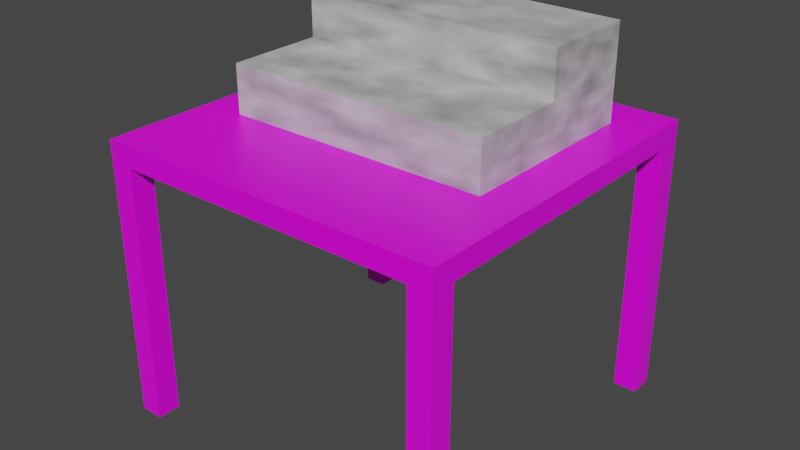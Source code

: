 # Source: Shrine.blend  (saved by Blender 2.92.15; exported with 4.5.12 LTS)
import bpy
from mathutils import Matrix  # noqa: F401  (used for matrix-valued properties, if any)

bpy.ops.wm.read_factory_settings(use_empty=True)
scene = bpy.context.scene
scene.name = 'Scene'

# ---- collections
col_collection = bpy.data.collections.new('Collection'); scene.collection.children.link(col_collection)

# ---- images (referenced by path relative to the original .blend; pixels are not part of the script)
import os
ASSET_DIR = os.environ.get("B2B_ASSET_DIR", "")  # directory of the original .blend (textures are referenced by path, not embedded)
HERE = os.path.dirname(os.path.abspath(__file__))  # packed textures are extracted next to this script under _unpacked/

def load_image(name, relpath, width, height, colorspace="sRGB"):
    """Load a texture the original file referenced (path relative to the .blend, or extracted next to this script)."""
    p = next((c for c in (os.path.join(HERE, relpath), os.path.join(ASSET_DIR, relpath)) if relpath and os.path.exists(c)), "")
    if p:
        img = bpy.data.images.load(p, check_existing=True)
        img.name = name
    else:  # same state as the original file: an image datablock whose file is absent (Cycles renders it pink)
        img = bpy.data.images.new(name, width, height)
        img.source = "FILE"
        img.filepath = "//" + (relpath or name)
    img.colorspace_settings.name = colorspace
    return img
img_white_wood_texture_png = load_image('White Wood Texture.png', 'White Wood Texture.png', 1024, 1024, 'sRGB')

# ---- materials (node trees are filled in below, after node groups)
mat_material = bpy.data.materials.new('Material')
mat_material.alpha_threshold = 0.0
mat_material.use_transparent_shadow = False
mat_material.line_color = (0.0, 0.0, 0.0, 1.0)
mat_material_001 = bpy.data.materials.new('Material.001')
mat_material_001.use_transparent_shadow = False

# ---- material node trees
mat_material.use_nodes = True; mat_material.node_tree.nodes.clear()
_N = mat_material.node_tree.nodes; _L = mat_material.node_tree.links
n0 = _N.new('ShaderNodeBsdfPrincipled'); n0.name = 'Principled BSDF'; n0.location = (10, 300)
n0.distribution = 'GGX'
n0.subsurface_method = 'BURLEY'
n0.inputs[2].default_value = 0.4
n0.inputs[3].default_value = 1.45
n0.inputs[27].default_value = (0.0, 0.0, 0.0, 1.0)
n0.inputs[28].default_value = 1.0
n1 = _N.new('ShaderNodeTexImage'); n1.name = 'Image Texture'; n1.location = (-347, 325)
n1.image = img_white_wood_texture_png
n2 = _N.new('ShaderNodeOutputMaterial'); n2.name = 'Material Output'; n2.location = (502, 251)
_L.new(n0.outputs[0], n2.inputs[0])
_L.new(n1.outputs[0], n0.inputs[0])
n2.is_active_output = True
mat_material_001.use_nodes = True; mat_material_001.node_tree.nodes.clear()
_N = mat_material_001.node_tree.nodes; _L = mat_material_001.node_tree.links
n0 = _N.new('ShaderNodeBsdfPrincipled'); n0.name = 'Principled BSDF'; n0.location = (172, 300)
n0.distribution = 'GGX'
n0.subsurface_method = 'BURLEY'
n0.inputs[3].default_value = 1.45
n0.inputs[27].default_value = (0.0, 0.0, 0.0, 1.0)
n0.inputs[28].default_value = 1.0
n1 = _N.new('ShaderNodeOutputMaterial'); n1.name = 'Material Output'; n1.location = (462, 300)
n2 = _N.new('ShaderNodeValToRGB'); n2.name = 'ColorRamp'; n2.location = (-148, 263)
while len(n2.color_ramp.elements) > 1: n2.color_ramp.elements.remove(n2.color_ramp.elements[-1])
n2.color_ramp.elements[0].position = 0.0; n2.color_ramp.elements[0].color = (0.0, 0.0, 0.0, 1.0)
_e = n2.color_ramp.elements.new(1.0); _e.color = (1.0, 1.0, 1.0, 1.0)
n3 = _N.new('ShaderNodeTexNoise'); n3.name = 'Noise Texture'; n3.location = (-435, 257)
_L.new(n0.outputs[0], n1.inputs[0])
_L.new(n3.outputs[1], n2.inputs[0])
_L.new(n2.outputs[0], n0.inputs[0])
n1.is_active_output = True

# ---- world
world_world = bpy.data.worlds.new('World'); scene.world = world_world
world_world.use_nodes = True; world_world.node_tree.nodes.clear()
_N = world_world.node_tree.nodes; _L = world_world.node_tree.links
n0 = _N.new('ShaderNodeOutputWorld'); n0.name = 'World Output'; n0.location = (300, 300)
n1 = _N.new('ShaderNodeBackground'); n1.name = 'Background'; n1.location = (10, 300)
n1.inputs[0].default_value = (0.05088, 0.05088, 0.05088, 1.0)
_L.new(n1.outputs[0], n0.inputs[0])
n0.is_active_output = True
world_world.color = (0.05088, 0.05088, 0.05088)
world_world.use_sun_shadow = False
world_world.sun_shadow_jitter_overblur = 0.0

# ---- meshes
me_cube = bpy.data.meshes.new('Cube')
me_cube.from_pydata([(1.0, 1.0, 1.0), (1.0, 1.0, -1.0), (1.0, -1.0, 1.0), (1.0, -1.0, -1.0), (-1.0, 1.0, 1.0), (-1.0, 1.0, -1.0), (-1.0, -1.0, 1.0), (-1.0, -1.0, -1.0), (0.8667, 1.0, -1.0), (-0.8667, 1.0, -1.0), (0.8667, -1.0, 1.0), (-0.8667, -1.0, 1.0), (-0.8667, -1.0, -1.0), (0.8667, -1.0, -1.0), (-0.8667, 1.0, 1.0), (0.8667, 1.0, 1.0), (-1.0, 0.8667, -1.0), (-1.0, -0.8667, -1.0), (1.0, 0.8667, 1.0), (1.0, -0.8667, 1.0), (-1.0, -0.8667, 1.0), (-1.0, 0.8667, 1.0), (1.0, -0.8667, -1.0), (1.0, 0.8667, -1.0), (-0.8667, 0.8667, -1.0), (-0.8667, -0.8667, -1.0), (0.8667, 0.8667, -1.0), (0.8667, -0.8667, -1.0), (0.8667, 0.8667, 1.0), (0.8667, -0.8667, 1.0), (-0.8667, 0.8667, 1.0), (-0.8667, -0.8667, 1.0), (-1.0, -0.8667, -25.69), (-1.0, -1.0, -25.69), (-0.8667, 1.0, -25.69), (-1.0, 1.0, -25.69), (0.8667, -1.0, -25.69), (1.0, -1.0, -25.69), (1.0, 0.8667, -25.69), (1.0, 1.0, -25.69), (0.8667, 1.0, -25.69), (-0.8667, -1.0, -25.69), (-0.8667, -0.8667, -25.69), (0.8667, -0.8667, -25.69), (-1.0, 0.8667, -25.69), (1.0, -0.8667, -25.69), (-0.8667, 0.8667, -25.69), (0.8667, 0.8667, -25.69)], [], [(31, 20, 6, 11), (12, 11, 6, 7), (16, 21, 4, 5), (7, 17, 32, 33), (22, 19, 2, 3), (8, 15, 0, 1), (5, 4, 14, 9), (9, 14, 15, 8), (25, 12, 41, 42), (25, 27, 13, 12), (3, 2, 10, 13), (13, 10, 11, 12), (19, 29, 10, 2), (29, 31, 11, 10), (15, 14, 30, 28), (28, 30, 31, 29), (0, 15, 28, 18), (18, 28, 29, 19), (9, 8, 26, 24), (24, 26, 27, 25), (17, 25, 42, 32), (16, 24, 25, 17), (1, 0, 18, 23), (23, 18, 19, 22), (9, 24, 46, 34), (26, 23, 22, 27), (7, 6, 20, 17), (17, 20, 21, 16), (14, 4, 21, 30), (30, 21, 20, 31), (43, 45, 37, 36), (32, 42, 41, 33), (35, 34, 46, 44), (40, 39, 38, 47), (3, 13, 36, 37), (13, 27, 43, 36), (5, 9, 34, 35), (26, 8, 40, 47), (12, 7, 33, 41), (23, 26, 47, 38), (27, 22, 45, 43), (1, 23, 38, 39), (22, 3, 37, 45), (8, 1, 39, 40), (24, 16, 44, 46), (16, 5, 35, 44)])
_uv = me_cube.uv_layers.new(name='UVMap')
_uv.uv.foreach_set('vector', [0.5417, 0.1667, 0.625, 0.1667, 0.625, 0.25, 0.5417, 0.25, 0.375, 0.4167, 0.625, 0.4167, 0.625, 0.5, 0.375, 0.5, 0.375, 0.6667, 0.625, 0.6667, 0.625, 0.75, 0.375, 0.75, 0.375, 0.5, 0.375, 0.5833, 0.375, 0.5833, 0.375, 0.5, 0.125, 0.6667, 0.375, 0.6667, 0.375, 0.75, 0.125, 0.75, 0.625, 0.6667, 0.875, 0.6667, 0.875, 0.75, 0.625, 0.75, 0.625, 0.5, 0.875, 0.5, 0.875, 0.5833, 0.625, 0.5833, 0.625, 0.5833, 0.875, 0.5833, 0.875, 0.6667, 0.625, 0.6667, 0.4583, 0.9167, 0.4583, 1.0, 0.4583, 1.0, 0.4583, 0.9167, 0.4583, 0.9167, 0.5417, 0.9167, 0.5417, 1.0, 0.4583, 1.0, 0.375, 0.25, 0.625, 0.25, 0.625, 0.3333, 0.375, 0.3333, 0.375, 0.3333, 0.625, 0.3333, 0.625, 0.4167, 0.375, 0.4167, 0.375, 0.1667, 0.4583, 0.1667, 0.4583, 0.25, 0.375, 0.25, 0.4583, 0.1667, 0.5417, 0.1667, 0.5417, 0.25, 0.4583, 0.25, 0.4583, 0.0, 0.5417, 0.0, 0.5417, 0.08333, 0.4583, 0.08333, 0.4583, 0.08333, 0.5417, 0.08333, 0.5417, 0.1667, 0.4583, 0.1667, 0.375, 0.0, 0.4583, 0.0, 0.4583, 0.08333, 0.375, 0.08333, 0.375, 0.08333, 0.4583, 0.08333, 0.4583, 0.1667, 0.375, 0.1667, 0.4583, 0.75, 0.5417, 0.75, 0.5417, 0.8333, 0.4583, 0.8333, 0.4583, 0.8333, 0.5417, 0.8333, 0.5417, 0.9167, 0.4583, 0.9167, 0.375, 0.9167, 0.4583, 0.9167, 0.4583, 0.9167, 0.375, 0.9167, 0.375, 0.8333, 0.4583, 0.8333, 0.4583, 0.9167, 0.375, 0.9167, 0.125, 0.5, 0.375, 0.5, 0.375, 0.5833, 0.125, 0.5833, 0.125, 0.5833, 0.375, 0.5833, 0.375, 0.6667, 0.125, 0.6667, 0.4583, 0.75, 0.4583, 0.8333, 0.4583, 0.8333, 0.4583, 0.75, 0.5417, 0.8333, 0.625, 0.8333, 0.625, 0.9167, 0.5417, 0.9167, 0.375, 0.5, 0.625, 0.5, 0.625, 0.5833, 0.375, 0.5833, 0.375, 0.5833, 0.625, 0.5833, 0.625, 0.6667, 0.375, 0.6667, 0.5417, 0.0, 0.625, 0.0, 0.625, 0.08333, 0.5417, 0.08333, 0.5417, 0.08333, 0.625, 0.08333, 0.625, 0.1667, 0.5417, 0.1667, 0.5417, 0.9167, 0.625, 0.9167, 0.625, 1.0, 0.5417, 1.0, 0.375, 0.9167, 0.4583, 0.9167, 0.4583, 1.0, 0.375, 1.0, 0.375, 0.75, 0.4583, 0.75, 0.4583, 0.8333, 0.375, 0.8333, 0.5417, 0.75, 0.625, 0.75, 0.625, 0.8333, 0.5417, 0.8333, 0.375, 0.25, 0.375, 0.3333, 0.375, 0.3333, 0.375, 0.25, 0.5417, 1.0, 0.5417, 0.9167, 0.5417, 0.9167, 0.5417, 1.0, 0.625, 0.5, 0.625, 0.5833, 0.625, 0.5833, 0.625, 0.5, 0.5417, 0.8333, 0.5417, 0.75, 0.5417, 0.75, 0.5417, 0.8333, 0.375, 0.4167, 0.375, 0.5, 0.375, 0.5, 0.375, 0.4167, 0.625, 0.8333, 0.5417, 0.8333, 0.5417, 0.8333, 0.625, 0.8333, 0.5417, 0.9167, 0.625, 0.9167, 0.625, 0.9167, 0.5417, 0.9167, 0.125, 0.5, 0.125, 0.5833, 0.125, 0.5833, 0.125, 0.5, 0.125, 0.6667, 0.125, 0.75, 0.125, 0.75, 0.125, 0.6667, 0.625, 0.6667, 0.625, 0.75, 0.625, 0.75, 0.625, 0.6667, 0.4583, 0.8333, 0.375, 0.8333, 0.375, 0.8333, 0.4583, 0.8333, 0.375, 0.6667, 0.375, 0.75, 0.375, 0.75, 0.375, 0.6667])
me_cube.materials.append(mat_material)
me_cube.use_remesh_preserve_volume = False
me_cube.use_remesh_preserve_attributes = False
me_cube.use_mirror_vertex_groups = False
me_cube.update()
me_cube_001 = bpy.data.meshes.new('Cube.001')
me_cube_001.from_pydata([(-1.0, -1.0, -1.0), (-1.0, -1.0, 1.0), (-1.0, 2.0, -1.0), (-1.0, 2.0, 1.0), (1.0, -1.0, -1.0), (1.0, -1.0, 1.0), (1.0, 2.0, -1.0), (1.0, 2.0, 1.0), (-1.0, 0.5, -1.0), (-1.0, 0.5, 1.0), (1.0, 0.5, -1.0), (1.0, 0.5, 1.0), (-1.0, 0.5, 2.75), (-1.0, 2.0, 2.75), (1.0, 2.0, 2.75), (1.0, 0.5, 2.75)], [], [(8, 9, 3, 2), (2, 3, 7, 6), (10, 11, 5, 4), (4, 5, 1, 0), (8, 10, 4, 0), (11, 9, 1, 5), (7, 3, 13, 14), (2, 6, 10, 8), (6, 7, 11, 10), (0, 1, 9, 8), (14, 13, 12, 15), (9, 11, 15, 12), (11, 7, 14, 15), (3, 9, 12, 13)])
_uv = me_cube_001.uv_layers.new(name='UVMap')
_uv.uv.foreach_set('vector', [0.375, 0.125, 0.625, 0.125, 0.625, 0.25, 0.375, 0.25, 0.375, 0.25, 0.625, 0.25, 0.625, 0.5, 0.375, 0.5, 0.375, 0.625, 0.625, 0.625, 0.625, 0.75, 0.375, 0.75, 0.375, 0.75, 0.625, 0.75, 0.625, 1.0, 0.375, 1.0, 0.125, 0.625, 0.375, 0.625, 0.375, 0.75, 0.125, 0.75, 0.625, 0.625, 0.875, 0.625, 0.875, 0.75, 0.625, 0.75, 0.625, 0.5, 0.625, 0.25, 0.625, 0.25, 0.625, 0.5, 0.125, 0.5, 0.375, 0.5, 0.375, 0.625, 0.125, 0.625, 0.375, 0.5, 0.625, 0.5, 0.625, 0.625, 0.375, 0.625, 0.375, 0.0, 0.625, 0.0, 0.625, 0.125, 0.375, 0.125, 0.625, 0.5, 0.875, 0.5, 0.875, 0.625, 0.625, 0.625, 0.875, 0.625, 0.625, 0.625, 0.625, 0.625, 0.875, 0.625, 0.625, 0.625, 0.625, 0.5, 0.625, 0.5, 0.625, 0.625, 0.625, 0.25, 0.625, 0.125, 0.625, 0.125, 0.625, 0.25])
me_cube_001.materials.append(mat_material_001)
me_cube_001.use_remesh_preserve_volume = False
me_cube_001.use_remesh_preserve_attributes = False
me_cube_001.use_mirror_vertex_groups = False
me_cube_001.update()

# ---- objects
ob_table = bpy.data.objects.new('Table', me_cube)
ob_tier_box = bpy.data.objects.new('Tier Box', me_cube_001)

# ---- transforms, parenting, visibility, modifiers, constraints
ob_table.location = (0.0, 0.0, 0.0)
ob_table.scale = (2.7, 2.7, 0.162)
ob_table.lock_rotations_4d = False
ob_table.empty_display_type = 'ARROWS'
ob_table.lineart.crease_threshold = 0.0
ob_tier_box.location = (0.0, 0.0, 0.5)
ob_tier_box.scale = (2.054, 1.0, 0.4)
ob_tier_box.lineart.crease_threshold = 0.0

# ---- collection membership
col_collection.objects.link(ob_table)
col_collection.objects.link(ob_tier_box)

# ---- scene / render settings (as saved in the file)
scene.frame_start = 1; scene.frame_end = 250; scene.frame_set(1)
scene.render.engine = 'BLENDER_EEVEE_NEXT'
scene.cycles.use_denoising = False
scene.cycles.samples = 128
scene.cycles.sampling_pattern = 'TABULATED_SOBOL'
scene.cycles.use_adaptive_sampling = False
scene.cycles.use_light_tree = False
scene.view_settings.view_transform = 'Filmic'
bpy.context.view_layer.update()

# ---- added for rendering (the .blend has no active camera and no usable light): camera, sun
cam_auto = bpy.data.cameras.new('AutoCamera')
cam_auto.lens = 50.0
cam_auto.sensor_width = 36.0
cam_auto.clip_end = 1000.0
ob_auto_camera = bpy.data.objects.new('AutoCamera', cam_auto)
scene.collection.objects.link(ob_auto_camera)
ob_auto_camera.location = (8.85129, -10.6216, 5.80003)
ob_auto_camera.rotation_euler = (1.09748, -7.21219e-08, 0.694738)
scene.camera = ob_auto_camera
light_auto_sun = bpy.data.lights.new('AutoSun', 'SUN')
light_auto_sun.energy = 3.0
light_auto_sun.angle = 0.0523599
ob_auto_sun = bpy.data.objects.new('AutoSun', light_auto_sun)
scene.collection.objects.link(ob_auto_sun)
ob_auto_sun.rotation_euler = (0.872665, 0.174533, 0.523599)
bpy.context.view_layer.update()
